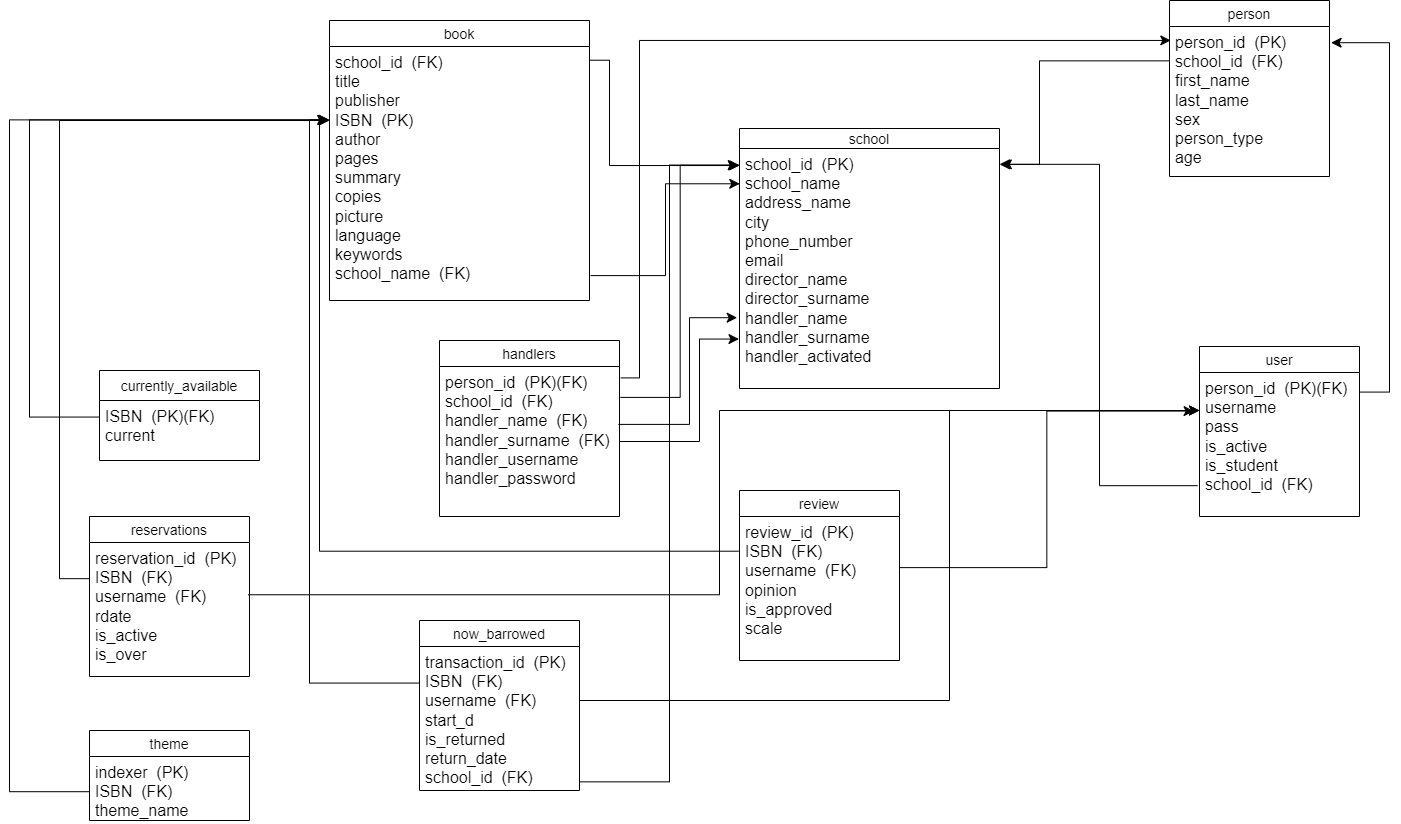

The diagram above was exported from draw.io. Its source (the exported page's mxGraphModel, read from the mxfile embedded in the PNG):
<mxGraphModel dx="1720" dy="721" grid="1" gridSize="10" guides="1" tooltips="1" connect="1" arrows="1" fold="1" page="1" pageScale="1" pageWidth="850" pageHeight="1100" background="#ffffff" math="0" shadow="0" extFonts="Permanent Marker^https://fonts.googleapis.com/css?family=Permanent+Marker">
  <root>
    <mxCell id="0" />
    <mxCell id="1" parent="0" />
    <mxCell id="bBbJhwym74kyUq8LD1hm-34" value="school" style="swimlane;fontStyle=0;childLayout=stackLayout;horizontal=1;startSize=20;horizontalStack=0;resizeParent=1;resizeParentMax=0;resizeLast=0;collapsible=1;marginBottom=0;align=center;fontSize=14;" parent="1" vertex="1">
      <mxGeometry x="770" y="188" width="260" height="260" as="geometry" />
    </mxCell>
    <mxCell id="bBbJhwym74kyUq8LD1hm-36" value="school_id&amp;nbsp; (PK)&lt;br&gt;school_name&lt;br&gt;address_name&lt;br&gt;city&lt;br&gt;phone_number&lt;br&gt;email&lt;br&gt;director_name&lt;br&gt;director_surname&lt;br&gt;handler_name&lt;br&gt;handler_surname&lt;br&gt;handler_activated" style="text;strokeColor=none;fillColor=none;spacingLeft=4;spacingRight=4;overflow=hidden;rotatable=0;points=[[0,0.5],[1,0.5]];portConstraint=eastwest;fontSize=16;whiteSpace=wrap;html=1;" parent="bBbJhwym74kyUq8LD1hm-34" vertex="1">
      <mxGeometry y="20" width="260" height="240" as="geometry" />
    </mxCell>
    <mxCell id="bBbJhwym74kyUq8LD1hm-37" value="&lt;br&gt;&lt;br&gt;" style="text;strokeColor=none;fillColor=none;spacingLeft=4;spacingRight=4;overflow=hidden;rotatable=0;points=[[0,0.5],[1,0.5]];portConstraint=eastwest;fontSize=16;whiteSpace=wrap;html=1;" parent="bBbJhwym74kyUq8LD1hm-34" vertex="1">
      <mxGeometry y="260" width="260" as="geometry" />
    </mxCell>
    <mxCell id="bBbJhwym74kyUq8LD1hm-44" value="person" style="swimlane;fontStyle=0;childLayout=stackLayout;horizontal=1;startSize=26;horizontalStack=0;resizeParent=1;resizeParentMax=0;resizeLast=0;collapsible=1;marginBottom=0;align=center;fontSize=14;" parent="1" vertex="1">
      <mxGeometry x="1200" y="60" width="160" height="176" as="geometry" />
    </mxCell>
    <mxCell id="bBbJhwym74kyUq8LD1hm-47" value="person_id&amp;nbsp; (PK)&lt;br&gt;school_id&amp;nbsp; (FK)&lt;br&gt;first_name&lt;br&gt;last_name&lt;br&gt;sex&lt;br&gt;person_type&lt;br&gt;age" style="text;strokeColor=none;fillColor=none;spacingLeft=4;spacingRight=4;overflow=hidden;rotatable=0;points=[[0,0.5],[1,0.5]];portConstraint=eastwest;fontSize=16;whiteSpace=wrap;html=1;" parent="bBbJhwym74kyUq8LD1hm-44" vertex="1">
      <mxGeometry y="26" width="160" height="150" as="geometry" />
    </mxCell>
    <mxCell id="bBbJhwym74kyUq8LD1hm-48" value="handlers" style="swimlane;fontStyle=0;childLayout=stackLayout;horizontal=1;startSize=26;horizontalStack=0;resizeParent=1;resizeParentMax=0;resizeLast=0;collapsible=1;marginBottom=0;align=center;fontSize=14;" parent="1" vertex="1">
      <mxGeometry x="470" y="400" width="180" height="176" as="geometry" />
    </mxCell>
    <mxCell id="bBbJhwym74kyUq8LD1hm-50" value="person_id&amp;nbsp; (PK)(FK)&lt;br&gt;school_id&amp;nbsp; (FK)&lt;br&gt;handler_name&amp;nbsp; (FK)&lt;br&gt;handler_surname&amp;nbsp; (FK)&lt;br&gt;handler_username&lt;br&gt;handler_password" style="text;strokeColor=none;fillColor=none;spacingLeft=4;spacingRight=4;overflow=hidden;rotatable=0;points=[[0,0.5],[1,0.5]];portConstraint=eastwest;fontSize=16;whiteSpace=wrap;html=1;" parent="bBbJhwym74kyUq8LD1hm-48" vertex="1">
      <mxGeometry y="26" width="180" height="150" as="geometry" />
    </mxCell>
    <mxCell id="bBbJhwym74kyUq8LD1hm-52" value="user" style="swimlane;fontStyle=0;childLayout=stackLayout;horizontal=1;startSize=26;horizontalStack=0;resizeParent=1;resizeParentMax=0;resizeLast=0;collapsible=1;marginBottom=0;align=center;fontSize=14;" parent="1" vertex="1">
      <mxGeometry x="1230" y="406" width="160" height="170" as="geometry" />
    </mxCell>
    <mxCell id="bBbJhwym74kyUq8LD1hm-54" value="person_id&amp;nbsp; (PK)(FK)&lt;br&gt;username&lt;br&gt;pass&lt;br&gt;is_active&lt;br&gt;is_student&lt;br&gt;school_id&amp;nbsp; (FK)" style="text;strokeColor=none;fillColor=none;spacingLeft=4;spacingRight=4;overflow=hidden;rotatable=0;points=[[0,0.5],[1,0.5]];portConstraint=eastwest;fontSize=16;whiteSpace=wrap;html=1;" parent="bBbJhwym74kyUq8LD1hm-52" vertex="1">
      <mxGeometry y="26" width="160" height="144" as="geometry" />
    </mxCell>
    <mxCell id="bBbJhwym74kyUq8LD1hm-61" value="review" style="swimlane;fontStyle=0;childLayout=stackLayout;horizontal=1;startSize=26;horizontalStack=0;resizeParent=1;resizeParentMax=0;resizeLast=0;collapsible=1;marginBottom=0;align=center;fontSize=14;" parent="1" vertex="1">
      <mxGeometry x="770" y="550" width="160" height="170" as="geometry" />
    </mxCell>
    <mxCell id="bBbJhwym74kyUq8LD1hm-62" value="review_id&amp;nbsp; (PK)&lt;br&gt;ISBN&amp;nbsp; (FK)&lt;br&gt;username&amp;nbsp; (FK)&lt;br&gt;opinion&lt;br&gt;is_approved&lt;br&gt;scale" style="text;strokeColor=none;fillColor=none;spacingLeft=4;spacingRight=4;overflow=hidden;rotatable=0;points=[[0,0.5],[1,0.5]];portConstraint=eastwest;fontSize=16;whiteSpace=wrap;html=1;" parent="bBbJhwym74kyUq8LD1hm-61" vertex="1">
      <mxGeometry y="26" width="160" height="144" as="geometry" />
    </mxCell>
    <mxCell id="bBbJhwym74kyUq8LD1hm-65" value="currently_available" style="swimlane;fontStyle=0;childLayout=stackLayout;horizontal=1;startSize=30;horizontalStack=0;resizeParent=1;resizeParentMax=0;resizeLast=0;collapsible=1;marginBottom=0;align=center;fontSize=14;" parent="1" vertex="1">
      <mxGeometry x="130" y="430" width="160" height="90" as="geometry" />
    </mxCell>
    <mxCell id="bBbJhwym74kyUq8LD1hm-66" value="ISBN&amp;nbsp; (PK)(FK)&lt;br&gt;current" style="text;strokeColor=none;fillColor=none;spacingLeft=4;spacingRight=4;overflow=hidden;rotatable=0;points=[[0,0.5],[1,0.5]];portConstraint=eastwest;fontSize=16;whiteSpace=wrap;html=1;" parent="bBbJhwym74kyUq8LD1hm-65" vertex="1">
      <mxGeometry y="30" width="160" height="60" as="geometry" />
    </mxCell>
    <mxCell id="bBbJhwym74kyUq8LD1hm-69" value="reservations" style="swimlane;fontStyle=0;childLayout=stackLayout;horizontal=1;startSize=26;horizontalStack=0;resizeParent=1;resizeParentMax=0;resizeLast=0;collapsible=1;marginBottom=0;align=center;fontSize=14;" parent="1" vertex="1">
      <mxGeometry x="120" y="576" width="160" height="160" as="geometry" />
    </mxCell>
    <mxCell id="bBbJhwym74kyUq8LD1hm-70" value="reservation_id&amp;nbsp; (PK)&lt;br&gt;ISBN&amp;nbsp; (FK)&lt;br&gt;username&amp;nbsp; (FK)&lt;br&gt;rdate&lt;br&gt;is_active&lt;br&gt;is_over" style="text;strokeColor=none;fillColor=none;spacingLeft=4;spacingRight=4;overflow=hidden;rotatable=0;points=[[0,0.5],[1,0.5]];portConstraint=eastwest;fontSize=16;whiteSpace=wrap;html=1;" parent="bBbJhwym74kyUq8LD1hm-69" vertex="1">
      <mxGeometry y="26" width="160" height="134" as="geometry" />
    </mxCell>
    <mxCell id="bBbJhwym74kyUq8LD1hm-73" value="now_barrowed" style="swimlane;fontStyle=0;childLayout=stackLayout;horizontal=1;startSize=26;horizontalStack=0;resizeParent=1;resizeParentMax=0;resizeLast=0;collapsible=1;marginBottom=0;align=center;fontSize=14;" parent="1" vertex="1">
      <mxGeometry x="450" y="680" width="160" height="170" as="geometry" />
    </mxCell>
    <mxCell id="bBbJhwym74kyUq8LD1hm-74" value="transaction_id&amp;nbsp; (PK)&lt;br&gt;ISBN&amp;nbsp; (FK)&lt;br&gt;username&amp;nbsp; (FK)&lt;br&gt;start_d&lt;br&gt;is_returned&lt;br&gt;return_date&lt;br&gt;school_id&amp;nbsp; (FK)" style="text;strokeColor=none;fillColor=none;spacingLeft=4;spacingRight=4;overflow=hidden;rotatable=0;points=[[0,0.5],[1,0.5]];portConstraint=eastwest;fontSize=16;whiteSpace=wrap;html=1;" parent="bBbJhwym74kyUq8LD1hm-73" vertex="1">
      <mxGeometry y="26" width="160" height="144" as="geometry" />
    </mxCell>
    <mxCell id="bBbJhwym74kyUq8LD1hm-77" value="theme" style="swimlane;fontStyle=0;childLayout=stackLayout;horizontal=1;startSize=26;horizontalStack=0;resizeParent=1;resizeParentMax=0;resizeLast=0;collapsible=1;marginBottom=0;align=center;fontSize=14;" parent="1" vertex="1">
      <mxGeometry x="120" y="790" width="160" height="90" as="geometry" />
    </mxCell>
    <mxCell id="bBbJhwym74kyUq8LD1hm-78" value="indexer&amp;nbsp; (PK)&lt;br&gt;ISBN&amp;nbsp; (FK)&lt;br&gt;theme_name" style="text;strokeColor=none;fillColor=none;spacingLeft=4;spacingRight=4;overflow=hidden;rotatable=0;points=[[0,0.5],[1,0.5]];portConstraint=eastwest;fontSize=16;whiteSpace=wrap;html=1;" parent="bBbJhwym74kyUq8LD1hm-77" vertex="1">
      <mxGeometry y="26" width="160" height="64" as="geometry" />
    </mxCell>
    <mxCell id="bBbJhwym74kyUq8LD1hm-83" value="" style="edgeStyle=elbowEdgeStyle;elbow=horizontal;endArrow=classic;html=1;curved=0;rounded=0;endSize=8;startSize=8;fontSize=12;entryX=1.007;entryY=0.066;entryDx=0;entryDy=0;entryPerimeter=0;exitX=-0.002;exitY=0.229;exitDx=0;exitDy=0;exitPerimeter=0;" parent="1" source="bBbJhwym74kyUq8LD1hm-47" target="bBbJhwym74kyUq8LD1hm-36" edge="1">
      <mxGeometry width="50" height="50" relative="1" as="geometry">
        <mxPoint x="1090" y="250" as="sourcePoint" />
        <mxPoint x="990" y="410" as="targetPoint" />
        <Array as="points">
          <mxPoint x="1070" y="170" />
        </Array>
      </mxGeometry>
    </mxCell>
    <mxCell id="bBbJhwym74kyUq8LD1hm-84" value="" style="edgeStyle=elbowEdgeStyle;elbow=horizontal;endArrow=classic;html=1;curved=0;rounded=0;endSize=8;startSize=8;fontSize=12;entryX=0.001;entryY=0.07;entryDx=0;entryDy=0;entryPerimeter=0;exitX=1.005;exitY=0.206;exitDx=0;exitDy=0;exitPerimeter=0;" parent="1" source="bBbJhwym74kyUq8LD1hm-50" target="bBbJhwym74kyUq8LD1hm-36" edge="1">
      <mxGeometry width="50" height="50" relative="1" as="geometry">
        <mxPoint x="680" y="480" as="sourcePoint" />
        <mxPoint x="620" y="330" as="targetPoint" />
      </mxGeometry>
    </mxCell>
    <mxCell id="bBbJhwym74kyUq8LD1hm-85" value="" style="edgeStyle=elbowEdgeStyle;elbow=horizontal;endArrow=classic;html=1;curved=0;rounded=0;endSize=8;startSize=8;fontSize=12;exitX=1.007;exitY=0.076;exitDx=0;exitDy=0;exitPerimeter=0;entryX=0.008;entryY=0.093;entryDx=0;entryDy=0;entryPerimeter=0;" parent="1" source="bBbJhwym74kyUq8LD1hm-50" target="bBbJhwym74kyUq8LD1hm-47" edge="1">
      <mxGeometry width="50" height="50" relative="1" as="geometry">
        <mxPoint x="890" y="440" as="sourcePoint" />
        <mxPoint x="1110" y="430" as="targetPoint" />
        <Array as="points">
          <mxPoint x="670" y="280" />
        </Array>
      </mxGeometry>
    </mxCell>
    <mxCell id="bBbJhwym74kyUq8LD1hm-56" value="book" style="swimlane;fontStyle=0;childLayout=stackLayout;horizontal=1;startSize=26;horizontalStack=0;resizeParent=1;resizeParentMax=0;resizeLast=0;collapsible=1;marginBottom=0;align=center;fontSize=14;" parent="1" vertex="1">
      <mxGeometry x="360" y="80" width="260" height="280" as="geometry" />
    </mxCell>
    <mxCell id="bBbJhwym74kyUq8LD1hm-57" value="school_id&amp;nbsp; (FK)&lt;br&gt;title&lt;br&gt;publisher&lt;br&gt;ISBN&amp;nbsp; (PK)&lt;br&gt;author&lt;br&gt;pages&lt;br&gt;summary&lt;br&gt;copies&lt;br&gt;picture&lt;br&gt;language&lt;br&gt;keywords&lt;br&gt;school_name&amp;nbsp; (FK)" style="text;strokeColor=none;fillColor=none;spacingLeft=4;spacingRight=4;overflow=hidden;rotatable=0;points=[[0,0.5],[1,0.5]];portConstraint=eastwest;fontSize=16;whiteSpace=wrap;html=1;" parent="bBbJhwym74kyUq8LD1hm-56" vertex="1">
      <mxGeometry y="26" width="260" height="254" as="geometry" />
    </mxCell>
    <mxCell id="bBbJhwym74kyUq8LD1hm-87" value="" style="edgeStyle=elbowEdgeStyle;elbow=horizontal;endArrow=classic;html=1;curved=0;rounded=0;endSize=8;startSize=8;fontSize=12;exitX=-0.005;exitY=0.276;exitDx=0;exitDy=0;exitPerimeter=0;entryX=-0.005;entryY=0.289;entryDx=0;entryDy=0;entryPerimeter=0;" parent="1" source="bBbJhwym74kyUq8LD1hm-66" target="bBbJhwym74kyUq8LD1hm-57" edge="1">
      <mxGeometry width="50" height="50" relative="1" as="geometry">
        <mxPoint x="320" y="470" as="sourcePoint" />
        <mxPoint x="340" y="180" as="targetPoint" />
        <Array as="points">
          <mxPoint x="60" y="480" />
          <mxPoint x="60" y="320" />
        </Array>
      </mxGeometry>
    </mxCell>
    <mxCell id="bBbJhwym74kyUq8LD1hm-89" value="" style="edgeStyle=elbowEdgeStyle;elbow=horizontal;endArrow=classic;html=1;curved=0;rounded=0;endSize=8;startSize=8;fontSize=12;exitX=-0.002;exitY=0.55;exitDx=0;exitDy=0;exitPerimeter=0;" parent="1" source="bBbJhwym74kyUq8LD1hm-78" edge="1">
      <mxGeometry width="50" height="50" relative="1" as="geometry">
        <mxPoint x="60" y="480" as="sourcePoint" />
        <mxPoint x="360" y="179.38462477463943" as="targetPoint" />
        <Array as="points">
          <mxPoint x="40" y="760" />
        </Array>
      </mxGeometry>
    </mxCell>
    <mxCell id="bBbJhwym74kyUq8LD1hm-90" value="" style="edgeStyle=elbowEdgeStyle;elbow=horizontal;endArrow=classic;html=1;curved=0;rounded=0;endSize=8;startSize=8;fontSize=12;exitX=0.002;exitY=0.27;exitDx=0;exitDy=0;exitPerimeter=0;" parent="1" source="bBbJhwym74kyUq8LD1hm-70" edge="1">
      <mxGeometry width="50" height="50" relative="1" as="geometry">
        <mxPoint x="80" y="480" as="sourcePoint" />
        <mxPoint x="360" y="180" as="targetPoint" />
        <Array as="points">
          <mxPoint x="90" y="560" />
        </Array>
      </mxGeometry>
    </mxCell>
    <mxCell id="bBbJhwym74kyUq8LD1hm-91" value="" style="edgeStyle=elbowEdgeStyle;elbow=horizontal;endArrow=classic;html=1;curved=0;rounded=0;endSize=8;startSize=8;fontSize=12;exitX=-0.012;exitY=0.786;exitDx=0;exitDy=0;exitPerimeter=0;entryX=1;entryY=0.066;entryDx=0;entryDy=0;entryPerimeter=0;" parent="1" source="bBbJhwym74kyUq8LD1hm-54" target="bBbJhwym74kyUq8LD1hm-36" edge="1">
      <mxGeometry width="50" height="50" relative="1" as="geometry">
        <mxPoint x="1030" y="230" as="sourcePoint" />
        <mxPoint x="1040" y="224" as="targetPoint" />
        <Array as="points">
          <mxPoint x="1130" y="380" />
        </Array>
      </mxGeometry>
    </mxCell>
    <mxCell id="bBbJhwym74kyUq8LD1hm-92" value="" style="edgeStyle=elbowEdgeStyle;elbow=horizontal;endArrow=classic;html=1;curved=0;rounded=0;endSize=8;startSize=8;fontSize=12;exitX=-0.006;exitY=0.254;exitDx=0;exitDy=0;exitPerimeter=0;entryX=-0.002;entryY=0.289;entryDx=0;entryDy=0;entryPerimeter=0;" parent="1" source="bBbJhwym74kyUq8LD1hm-74" target="bBbJhwym74kyUq8LD1hm-57" edge="1">
      <mxGeometry width="50" height="50" relative="1" as="geometry">
        <mxPoint x="400" y="500" as="sourcePoint" />
        <mxPoint x="280" y="190" as="targetPoint" />
        <Array as="points">
          <mxPoint x="340" y="460" />
        </Array>
      </mxGeometry>
    </mxCell>
    <mxCell id="bBbJhwym74kyUq8LD1hm-93" value="" style="edgeStyle=elbowEdgeStyle;elbow=horizontal;endArrow=classic;html=1;curved=0;rounded=0;endSize=8;startSize=8;fontSize=12;entryX=-0.005;entryY=0.069;entryDx=0;entryDy=0;entryPerimeter=0;exitX=1.005;exitY=0.94;exitDx=0;exitDy=0;exitPerimeter=0;" parent="1" source="bBbJhwym74kyUq8LD1hm-74" target="bBbJhwym74kyUq8LD1hm-36" edge="1">
      <mxGeometry width="50" height="50" relative="1" as="geometry">
        <mxPoint x="730" y="852.5806451612904" as="sourcePoint" />
        <mxPoint x="700" y="590" as="targetPoint" />
        <Array as="points">
          <mxPoint x="700" y="620" />
          <mxPoint x="660" y="630" />
          <mxPoint x="730" y="480" />
        </Array>
      </mxGeometry>
    </mxCell>
    <mxCell id="bBbJhwym74kyUq8LD1hm-86" value="" style="edgeStyle=elbowEdgeStyle;elbow=horizontal;endArrow=classic;html=1;curved=0;rounded=0;endSize=8;startSize=8;fontSize=12;exitX=1.002;exitY=0.054;exitDx=0;exitDy=0;exitPerimeter=0;entryX=-0.003;entryY=0.071;entryDx=0;entryDy=0;entryPerimeter=0;" parent="1" source="bBbJhwym74kyUq8LD1hm-57" target="bBbJhwym74kyUq8LD1hm-36" edge="1">
      <mxGeometry width="50" height="50" relative="1" as="geometry">
        <mxPoint x="630" y="140" as="sourcePoint" />
        <mxPoint x="770" y="230" as="targetPoint" />
        <Array as="points">
          <mxPoint x="640" y="170" />
        </Array>
      </mxGeometry>
    </mxCell>
    <mxCell id="bBbJhwym74kyUq8LD1hm-94" value="" style="edgeStyle=elbowEdgeStyle;elbow=horizontal;endArrow=classic;html=1;curved=0;rounded=0;endSize=8;startSize=8;fontSize=12;exitX=-0.006;exitY=0.241;exitDx=0;exitDy=0;exitPerimeter=0;entryX=-0.007;entryY=0.289;entryDx=0;entryDy=0;entryPerimeter=0;" parent="1" source="bBbJhwym74kyUq8LD1hm-62" target="bBbJhwym74kyUq8LD1hm-57" edge="1">
      <mxGeometry width="50" height="50" relative="1" as="geometry">
        <mxPoint x="540" y="530" as="sourcePoint" />
        <mxPoint x="590" y="480" as="targetPoint" />
        <Array as="points">
          <mxPoint x="350" y="410" />
        </Array>
      </mxGeometry>
    </mxCell>
    <mxCell id="bBbJhwym74kyUq8LD1hm-95" value="" style="edgeStyle=elbowEdgeStyle;elbow=horizontal;endArrow=classic;html=1;curved=0;rounded=0;endSize=8;startSize=8;fontSize=12;exitX=1;exitY=0.375;exitDx=0;exitDy=0;exitPerimeter=0;" parent="1" source="bBbJhwym74kyUq8LD1hm-74" edge="1">
      <mxGeometry width="50" height="50" relative="1" as="geometry">
        <mxPoint x="1120" y="740" as="sourcePoint" />
        <mxPoint x="1230" y="470" as="targetPoint" />
        <Array as="points">
          <mxPoint x="980" y="610" />
        </Array>
      </mxGeometry>
    </mxCell>
    <mxCell id="bBbJhwym74kyUq8LD1hm-96" value="" style="edgeStyle=elbowEdgeStyle;elbow=horizontal;endArrow=classic;html=1;curved=0;rounded=0;endSize=8;startSize=8;fontSize=12;exitX=0.992;exitY=0.39;exitDx=0;exitDy=0;exitPerimeter=0;" parent="1" source="bBbJhwym74kyUq8LD1hm-70" edge="1">
      <mxGeometry width="50" height="50" relative="1" as="geometry">
        <mxPoint x="1000" y="520" as="sourcePoint" />
        <mxPoint x="1230" y="470" as="targetPoint" />
        <Array as="points">
          <mxPoint x="750" y="580" />
        </Array>
      </mxGeometry>
    </mxCell>
    <mxCell id="bBbJhwym74kyUq8LD1hm-97" value="" style="edgeStyle=elbowEdgeStyle;elbow=horizontal;endArrow=classic;html=1;curved=0;rounded=0;endSize=8;startSize=8;fontSize=12;entryX=1.01;entryY=0.108;entryDx=0;entryDy=0;entryPerimeter=0;exitX=1.001;exitY=0.136;exitDx=0;exitDy=0;exitPerimeter=0;" parent="1" source="bBbJhwym74kyUq8LD1hm-54" target="bBbJhwym74kyUq8LD1hm-47" edge="1">
      <mxGeometry width="50" height="50" relative="1" as="geometry">
        <mxPoint x="1400" y="300" as="sourcePoint" />
        <mxPoint x="1380" y="110" as="targetPoint" />
        <Array as="points">
          <mxPoint x="1420" y="130" />
        </Array>
      </mxGeometry>
    </mxCell>
    <mxCell id="bBbJhwym74kyUq8LD1hm-98" value="" style="edgeStyle=elbowEdgeStyle;elbow=horizontal;endArrow=classic;html=1;curved=0;rounded=0;endSize=8;startSize=8;fontSize=12;entryX=-0.002;entryY=0.794;entryDx=0;entryDy=0;entryPerimeter=0;exitX=1;exitY=0.5;exitDx=0;exitDy=0;" parent="1" source="bBbJhwym74kyUq8LD1hm-50" target="bBbJhwym74kyUq8LD1hm-36" edge="1">
      <mxGeometry width="50" height="50" relative="1" as="geometry">
        <mxPoint x="670" y="540" as="sourcePoint" />
        <mxPoint x="910" y="320" as="targetPoint" />
        <Array as="points">
          <mxPoint x="730" y="430" />
        </Array>
      </mxGeometry>
    </mxCell>
    <mxCell id="bBbJhwym74kyUq8LD1hm-99" value="" style="edgeStyle=elbowEdgeStyle;elbow=horizontal;endArrow=classic;html=1;curved=0;rounded=0;endSize=8;startSize=8;fontSize=12;entryX=-0.009;entryY=0.705;entryDx=0;entryDy=0;entryPerimeter=0;exitX=0.994;exitY=0.386;exitDx=0;exitDy=0;exitPerimeter=0;" parent="1" source="bBbJhwym74kyUq8LD1hm-50" target="bBbJhwym74kyUq8LD1hm-36" edge="1">
      <mxGeometry width="50" height="50" relative="1" as="geometry">
        <mxPoint x="790" y="360" as="sourcePoint" />
        <mxPoint x="840" y="310" as="targetPoint" />
        <Array as="points">
          <mxPoint x="720" y="430" />
        </Array>
      </mxGeometry>
    </mxCell>
    <mxCell id="bBbJhwym74kyUq8LD1hm-100" value="" style="edgeStyle=elbowEdgeStyle;elbow=horizontal;endArrow=classic;html=1;curved=0;rounded=0;endSize=8;startSize=8;fontSize=12;entryX=0.001;entryY=0.147;entryDx=0;entryDy=0;entryPerimeter=0;exitX=1.004;exitY=0.902;exitDx=0;exitDy=0;exitPerimeter=0;" parent="1" source="bBbJhwym74kyUq8LD1hm-57" target="bBbJhwym74kyUq8LD1hm-36" edge="1">
      <mxGeometry width="50" height="50" relative="1" as="geometry">
        <mxPoint x="760" y="340" as="sourcePoint" />
        <mxPoint x="810" y="290" as="targetPoint" />
      </mxGeometry>
    </mxCell>
    <mxCell id="bBbJhwym74kyUq8LD1hm-101" value="" style="edgeStyle=elbowEdgeStyle;elbow=horizontal;endArrow=classic;html=1;curved=0;rounded=0;endSize=8;startSize=8;fontSize=12;entryX=-0.034;entryY=0.268;entryDx=0;entryDy=0;entryPerimeter=0;exitX=0.998;exitY=0.355;exitDx=0;exitDy=0;exitPerimeter=0;" parent="1" source="bBbJhwym74kyUq8LD1hm-62" target="bBbJhwym74kyUq8LD1hm-54" edge="1">
      <mxGeometry width="50" height="50" relative="1" as="geometry">
        <mxPoint x="670" y="500" as="sourcePoint" />
        <mxPoint x="720" y="450" as="targetPoint" />
      </mxGeometry>
    </mxCell>
  </root>
</mxGraphModel>